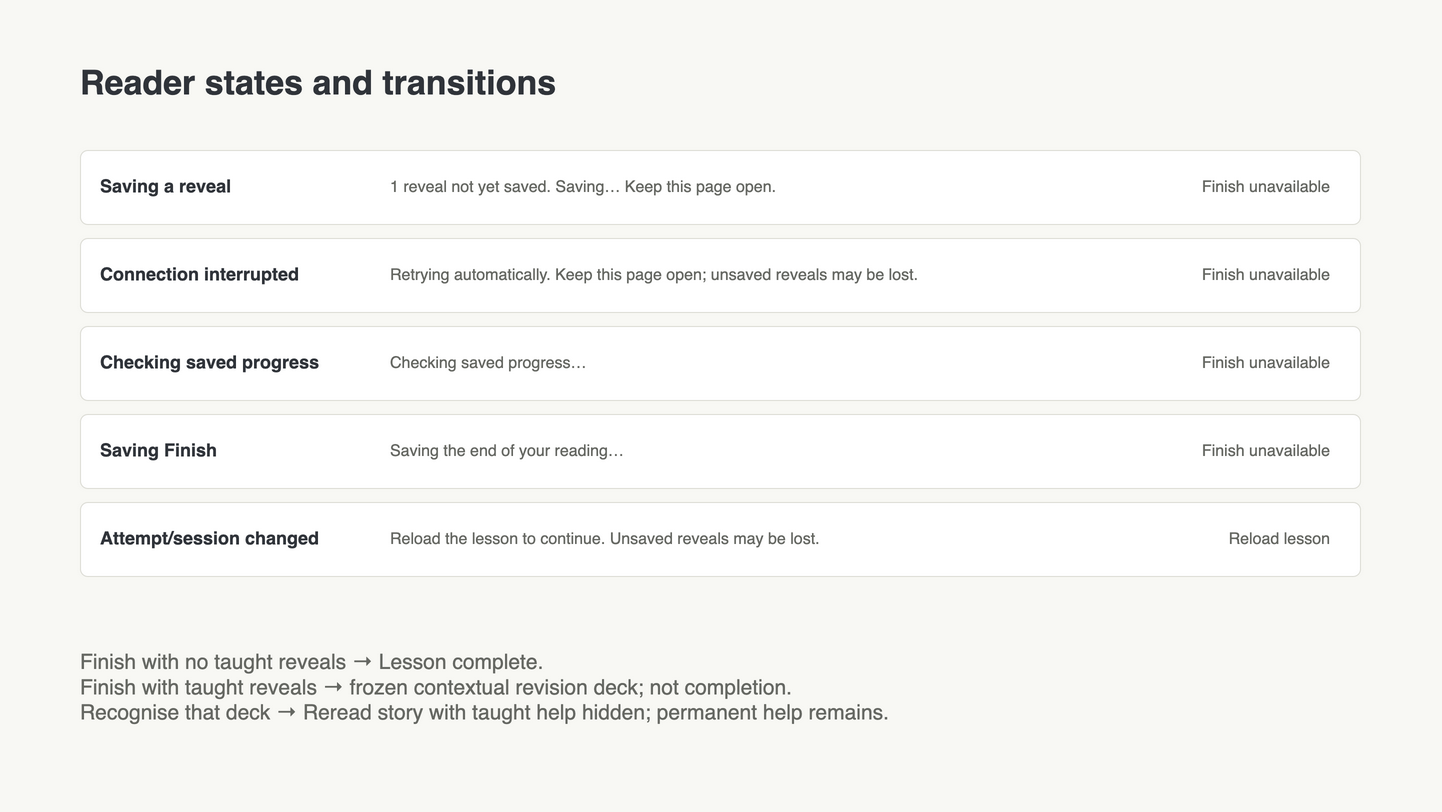

The diagram above was exported from draw.io. Its source (the exported page's mxGraphModel, read from the mxfile embedded in the PNG):
<mxGraphModel dx="1440" dy="810" grid="0" page="1" pageScale="1" pageWidth="1440" pageHeight="810" background="#F8F8F4" adaptiveColors="none" tooltips="1">
  <root>
    <mxCell id="0" />
    <mxCell id="1" parent="0" />
    <mxCell id="2" value="" style="html=1;rounded=1;arcSize=10;fillColor=#F8F8F4;strokeColor=none;" vertex="1" parent="1">
      <mxGeometry as="geometry" x="0" y="0" width="1440" height="810" />
    </mxCell>
    <mxCell id="3" value="Reader states and transitions" style="html=1;text;fillColor=none;strokeColor=none;whiteSpace=wrap;overflow=hidden;fontFamily=Helvetica;fontSize=34;fontColor=#30343A;fontStyle=1;align=left;verticalAlign=middle;spacing=0;" vertex="1" parent="1">
      <mxGeometry as="geometry" x="80" y="56" width="1280" height="54" />
    </mxCell>
    <mxCell id="4" value="" style="html=1;rounded=1;arcSize=10;fillColor=#FFFFFF;strokeColor=#DDDDD6;" vertex="1" parent="1">
      <mxGeometry as="geometry" x="80" y="150" width="1280" height="74" />
    </mxCell>
    <mxCell id="5" value="Saving a reveal" style="html=1;text;fillColor=none;strokeColor=none;whiteSpace=wrap;overflow=hidden;fontFamily=Helvetica;fontSize=18;fontColor=#30343A;fontStyle=1;align=left;verticalAlign=middle;spacing=0;" vertex="1" parent="1">
      <mxGeometry as="geometry" x="100" y="162" width="270" height="48" />
    </mxCell>
    <mxCell id="6" value="1 reveal not yet saved. Saving… Keep this page open." style="html=1;text;fillColor=none;strokeColor=none;whiteSpace=wrap;overflow=hidden;fontFamily=Helvetica;fontSize=16;fontColor=#666863;fontStyle=0;align=left;verticalAlign=middle;spacing=0;" vertex="1" parent="1">
      <mxGeometry as="geometry" x="390" y="162" width="690" height="48" />
    </mxCell>
    <mxCell id="7" value="Finish unavailable" style="html=1;text;fillColor=none;strokeColor=none;whiteSpace=wrap;overflow=hidden;fontFamily=Helvetica;fontSize=16;fontColor=#666863;fontStyle=0;align=right;verticalAlign=middle;spacing=0;" vertex="1" parent="1">
      <mxGeometry as="geometry" x="1090" y="162" width="240" height="48" />
    </mxCell>
    <mxCell id="8" value="" style="html=1;rounded=1;arcSize=10;fillColor=#FFFFFF;strokeColor=#DDDDD6;" vertex="1" parent="1">
      <mxGeometry as="geometry" x="80" y="238" width="1280" height="74" />
    </mxCell>
    <mxCell id="9" value="Connection interrupted" style="html=1;text;fillColor=none;strokeColor=none;whiteSpace=wrap;overflow=hidden;fontFamily=Helvetica;fontSize=18;fontColor=#30343A;fontStyle=1;align=left;verticalAlign=middle;spacing=0;" vertex="1" parent="1">
      <mxGeometry as="geometry" x="100" y="250" width="270" height="48" />
    </mxCell>
    <mxCell id="10" value="Retrying automatically. Keep this page open; unsaved reveals may be lost." style="html=1;text;fillColor=none;strokeColor=none;whiteSpace=wrap;overflow=hidden;fontFamily=Helvetica;fontSize=16;fontColor=#666863;fontStyle=0;align=left;verticalAlign=middle;spacing=0;" vertex="1" parent="1">
      <mxGeometry as="geometry" x="390" y="250" width="690" height="48" />
    </mxCell>
    <mxCell id="11" value="Finish unavailable" style="html=1;text;fillColor=none;strokeColor=none;whiteSpace=wrap;overflow=hidden;fontFamily=Helvetica;fontSize=16;fontColor=#666863;fontStyle=0;align=right;verticalAlign=middle;spacing=0;" vertex="1" parent="1">
      <mxGeometry as="geometry" x="1090" y="250" width="240" height="48" />
    </mxCell>
    <mxCell id="12" value="" style="html=1;rounded=1;arcSize=10;fillColor=#FFFFFF;strokeColor=#DDDDD6;" vertex="1" parent="1">
      <mxGeometry as="geometry" x="80" y="326" width="1280" height="74" />
    </mxCell>
    <mxCell id="13" value="Checking saved progress" style="html=1;text;fillColor=none;strokeColor=none;whiteSpace=wrap;overflow=hidden;fontFamily=Helvetica;fontSize=18;fontColor=#30343A;fontStyle=1;align=left;verticalAlign=middle;spacing=0;" vertex="1" parent="1">
      <mxGeometry as="geometry" x="100" y="338" width="270" height="48" />
    </mxCell>
    <mxCell id="14" value="Checking saved progress…" style="html=1;text;fillColor=none;strokeColor=none;whiteSpace=wrap;overflow=hidden;fontFamily=Helvetica;fontSize=16;fontColor=#666863;fontStyle=0;align=left;verticalAlign=middle;spacing=0;" vertex="1" parent="1">
      <mxGeometry as="geometry" x="390" y="338" width="690" height="48" />
    </mxCell>
    <mxCell id="15" value="Finish unavailable" style="html=1;text;fillColor=none;strokeColor=none;whiteSpace=wrap;overflow=hidden;fontFamily=Helvetica;fontSize=16;fontColor=#666863;fontStyle=0;align=right;verticalAlign=middle;spacing=0;" vertex="1" parent="1">
      <mxGeometry as="geometry" x="1090" y="338" width="240" height="48" />
    </mxCell>
    <mxCell id="16" value="" style="html=1;rounded=1;arcSize=10;fillColor=#FFFFFF;strokeColor=#DDDDD6;" vertex="1" parent="1">
      <mxGeometry as="geometry" x="80" y="414" width="1280" height="74" />
    </mxCell>
    <mxCell id="17" value="Saving Finish" style="html=1;text;fillColor=none;strokeColor=none;whiteSpace=wrap;overflow=hidden;fontFamily=Helvetica;fontSize=18;fontColor=#30343A;fontStyle=1;align=left;verticalAlign=middle;spacing=0;" vertex="1" parent="1">
      <mxGeometry as="geometry" x="100" y="426" width="270" height="48" />
    </mxCell>
    <mxCell id="18" value="Saving the end of your reading…" style="html=1;text;fillColor=none;strokeColor=none;whiteSpace=wrap;overflow=hidden;fontFamily=Helvetica;fontSize=16;fontColor=#666863;fontStyle=0;align=left;verticalAlign=middle;spacing=0;" vertex="1" parent="1">
      <mxGeometry as="geometry" x="390" y="426" width="690" height="48" />
    </mxCell>
    <mxCell id="19" value="Finish unavailable" style="html=1;text;fillColor=none;strokeColor=none;whiteSpace=wrap;overflow=hidden;fontFamily=Helvetica;fontSize=16;fontColor=#666863;fontStyle=0;align=right;verticalAlign=middle;spacing=0;" vertex="1" parent="1">
      <mxGeometry as="geometry" x="1090" y="426" width="240" height="48" />
    </mxCell>
    <mxCell id="20" value="" style="html=1;rounded=1;arcSize=10;fillColor=#FFFFFF;strokeColor=#DDDDD6;" vertex="1" parent="1">
      <mxGeometry as="geometry" x="80" y="502" width="1280" height="74" />
    </mxCell>
    <mxCell id="21" value="Attempt/session changed" style="html=1;text;fillColor=none;strokeColor=none;whiteSpace=wrap;overflow=hidden;fontFamily=Helvetica;fontSize=18;fontColor=#30343A;fontStyle=1;align=left;verticalAlign=middle;spacing=0;" vertex="1" parent="1">
      <mxGeometry as="geometry" x="100" y="514" width="270" height="48" />
    </mxCell>
    <mxCell id="22" value="Reload the lesson to continue. Unsaved reveals may be lost." style="html=1;text;fillColor=none;strokeColor=none;whiteSpace=wrap;overflow=hidden;fontFamily=Helvetica;fontSize=16;fontColor=#666863;fontStyle=0;align=left;verticalAlign=middle;spacing=0;" vertex="1" parent="1">
      <mxGeometry as="geometry" x="390" y="514" width="690" height="48" />
    </mxCell>
    <mxCell id="23" value="Reload lesson" style="html=1;text;fillColor=none;strokeColor=none;whiteSpace=wrap;overflow=hidden;fontFamily=Helvetica;fontSize=16;fontColor=#666863;fontStyle=0;align=right;verticalAlign=middle;spacing=0;" vertex="1" parent="1">
      <mxGeometry as="geometry" x="1090" y="514" width="240" height="48" />
    </mxCell>
    <mxCell id="24" value="Finish with no taught reveals → Lesson complete.&lt;br&gt;Finish with taught reveals → frozen contextual revision deck; not completion.&lt;br&gt;Recognise that deck → Reread story with taught help hidden; permanent help remains." style="html=1;text;fillColor=none;strokeColor=none;whiteSpace=wrap;overflow=hidden;fontFamily=Helvetica;fontSize=21;fontColor=#666863;fontStyle=0;align=left;verticalAlign=middle;spacing=0;" vertex="1" parent="1">
      <mxGeometry as="geometry" x="80" y="622" width="1280" height="130" />
    </mxCell>
  </root>
</mxGraphModel>